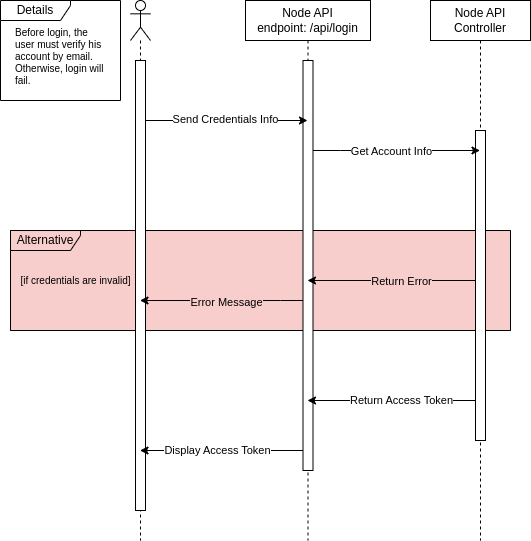

The diagram above was exported from draw.io. Its source (the exported page's mxGraphModel, read from the mxfile embedded in the PNG):
<mxGraphModel dx="1434" dy="781" grid="1" gridSize="10" guides="1" tooltips="1" connect="1" arrows="1" fold="1" page="1" pageScale="1" pageWidth="850" pageHeight="1100" math="0" shadow="0">
  <root>
    <mxCell id="0" />
    <mxCell id="1" parent="0" />
    <mxCell id="7N-NiP9JxCAHFGRjl6bu-51" value="" style="rounded=0;whiteSpace=wrap;html=1;strokeColor=#b85450;fillColor=#F8CECC;" parent="1" vertex="1">
      <mxGeometry x="30" y="770" width="500" height="100" as="geometry" />
    </mxCell>
    <mxCell id="7N-NiP9JxCAHFGRjl6bu-17" value="Alternative" style="shape=umlFrame;whiteSpace=wrap;html=1;pointerEvents=0;width=70;height=20;fillColor=none;" parent="1" vertex="1">
      <mxGeometry x="30" y="770" width="500" height="100" as="geometry" />
    </mxCell>
    <mxCell id="7N-NiP9JxCAHFGRjl6bu-5" value="" style="shape=umlLifeline;perimeter=lifelinePerimeter;whiteSpace=wrap;html=1;container=1;dropTarget=0;collapsible=0;recursiveResize=0;outlineConnect=0;portConstraint=eastwest;newEdgeStyle={&quot;edgeStyle&quot;:&quot;elbowEdgeStyle&quot;,&quot;elbow&quot;:&quot;vertical&quot;,&quot;curved&quot;:0,&quot;rounded&quot;:0};participant=umlActor;" parent="1" vertex="1">
      <mxGeometry x="150" y="540" width="20" height="540" as="geometry" />
    </mxCell>
    <mxCell id="7N-NiP9JxCAHFGRjl6bu-11" value="" style="html=1;points=[];perimeter=orthogonalPerimeter;outlineConnect=0;targetShapes=umlLifeline;portConstraint=eastwest;newEdgeStyle={&quot;edgeStyle&quot;:&quot;elbowEdgeStyle&quot;,&quot;elbow&quot;:&quot;vertical&quot;,&quot;curved&quot;:0,&quot;rounded&quot;:0};" parent="7N-NiP9JxCAHFGRjl6bu-5" vertex="1">
      <mxGeometry x="5" y="60" width="10" height="450" as="geometry" />
    </mxCell>
    <mxCell id="7N-NiP9JxCAHFGRjl6bu-6" value="Node API&lt;br&gt;endpoint: /api/login" style="shape=umlLifeline;perimeter=lifelinePerimeter;whiteSpace=wrap;html=1;container=1;dropTarget=0;collapsible=0;recursiveResize=0;outlineConnect=0;portConstraint=eastwest;newEdgeStyle={&quot;edgeStyle&quot;:&quot;elbowEdgeStyle&quot;,&quot;elbow&quot;:&quot;vertical&quot;,&quot;curved&quot;:0,&quot;rounded&quot;:0};" parent="1" vertex="1">
      <mxGeometry x="265" y="540" width="125" height="540" as="geometry" />
    </mxCell>
    <mxCell id="7N-NiP9JxCAHFGRjl6bu-16" value="" style="html=1;points=[];perimeter=orthogonalPerimeter;outlineConnect=0;targetShapes=umlLifeline;portConstraint=eastwest;newEdgeStyle={&quot;edgeStyle&quot;:&quot;elbowEdgeStyle&quot;,&quot;elbow&quot;:&quot;vertical&quot;,&quot;curved&quot;:0,&quot;rounded&quot;:0};" parent="7N-NiP9JxCAHFGRjl6bu-6" vertex="1">
      <mxGeometry x="57.5" y="60" width="10" height="410" as="geometry" />
    </mxCell>
    <mxCell id="C-rIPeblgNh_0IEKpaFD-3" style="edgeStyle=elbowEdgeStyle;rounded=0;orthogonalLoop=1;jettySize=auto;html=1;elbow=vertical;curved=0;" edge="1" parent="1" source="7N-NiP9JxCAHFGRjl6bu-7" target="7N-NiP9JxCAHFGRjl6bu-6">
      <mxGeometry relative="1" as="geometry">
        <Array as="points">
          <mxPoint x="420" y="940" />
        </Array>
      </mxGeometry>
    </mxCell>
    <mxCell id="C-rIPeblgNh_0IEKpaFD-4" value="Return Access Token" style="edgeLabel;html=1;align=center;verticalAlign=middle;resizable=0;points=[];" vertex="1" connectable="0" parent="C-rIPeblgNh_0IEKpaFD-3">
      <mxGeometry x="0.142" y="-1" relative="1" as="geometry">
        <mxPoint x="19" as="offset" />
      </mxGeometry>
    </mxCell>
    <mxCell id="7N-NiP9JxCAHFGRjl6bu-7" value="Node API&lt;br&gt;Controller" style="shape=umlLifeline;perimeter=lifelinePerimeter;whiteSpace=wrap;html=1;container=1;dropTarget=0;collapsible=0;recursiveResize=0;outlineConnect=0;portConstraint=eastwest;newEdgeStyle={&quot;edgeStyle&quot;:&quot;elbowEdgeStyle&quot;,&quot;elbow&quot;:&quot;vertical&quot;,&quot;curved&quot;:0,&quot;rounded&quot;:0};" parent="1" vertex="1">
      <mxGeometry x="450" y="540" width="100" height="540" as="geometry" />
    </mxCell>
    <mxCell id="7N-NiP9JxCAHFGRjl6bu-103" value="" style="html=1;points=[];perimeter=orthogonalPerimeter;outlineConnect=0;targetShapes=umlLifeline;portConstraint=eastwest;newEdgeStyle={&quot;edgeStyle&quot;:&quot;elbowEdgeStyle&quot;,&quot;elbow&quot;:&quot;vertical&quot;,&quot;curved&quot;:0,&quot;rounded&quot;:0};" parent="7N-NiP9JxCAHFGRjl6bu-7" vertex="1">
      <mxGeometry x="45" y="130" width="10" height="310" as="geometry" />
    </mxCell>
    <mxCell id="7N-NiP9JxCAHFGRjl6bu-19" value="&lt;font style=&quot;font-size: 10px;&quot;&gt;[if credentials are invalid]&lt;/font&gt;" style="text;html=1;align=center;verticalAlign=middle;resizable=0;points=[];autosize=1;strokeColor=none;fillColor=none;" parent="1" vertex="1">
      <mxGeometry x="30" y="805" width="130" height="30" as="geometry" />
    </mxCell>
    <mxCell id="7N-NiP9JxCAHFGRjl6bu-28" style="edgeStyle=elbowEdgeStyle;rounded=0;orthogonalLoop=1;jettySize=auto;html=1;elbow=vertical;curved=0;" parent="1" source="7N-NiP9JxCAHFGRjl6bu-16" target="7N-NiP9JxCAHFGRjl6bu-7" edge="1">
      <mxGeometry relative="1" as="geometry">
        <Array as="points">
          <mxPoint x="360" y="690" />
          <mxPoint x="420" y="680" />
        </Array>
      </mxGeometry>
    </mxCell>
    <mxCell id="7N-NiP9JxCAHFGRjl6bu-33" value="Get Account Info" style="edgeLabel;html=1;align=center;verticalAlign=middle;resizable=0;points=[];labelBackgroundColor=#FFFFFF;" parent="7N-NiP9JxCAHFGRjl6bu-28" vertex="1" connectable="0">
      <mxGeometry x="-0.0706" y="-3" relative="1" as="geometry">
        <mxPoint y="-3" as="offset" />
      </mxGeometry>
    </mxCell>
    <mxCell id="7N-NiP9JxCAHFGRjl6bu-29" style="edgeStyle=elbowEdgeStyle;rounded=0;orthogonalLoop=1;jettySize=auto;html=1;elbow=vertical;curved=0;" parent="1" source="7N-NiP9JxCAHFGRjl6bu-11" target="7N-NiP9JxCAHFGRjl6bu-6" edge="1">
      <mxGeometry relative="1" as="geometry">
        <Array as="points">
          <mxPoint x="240" y="660" />
          <mxPoint x="230" y="660" />
        </Array>
      </mxGeometry>
    </mxCell>
    <mxCell id="7N-NiP9JxCAHFGRjl6bu-32" value="Send Credentials Info" style="edgeLabel;html=1;align=center;verticalAlign=middle;resizable=0;points=[];labelBackgroundColor=#FFFFFF;" parent="7N-NiP9JxCAHFGRjl6bu-29" vertex="1" connectable="0">
      <mxGeometry x="-0.3754" y="2" relative="1" as="geometry">
        <mxPoint x="28" as="offset" />
      </mxGeometry>
    </mxCell>
    <mxCell id="7N-NiP9JxCAHFGRjl6bu-31" style="edgeStyle=elbowEdgeStyle;rounded=0;orthogonalLoop=1;jettySize=auto;html=1;elbow=vertical;curved=0;" parent="1" source="7N-NiP9JxCAHFGRjl6bu-16" target="7N-NiP9JxCAHFGRjl6bu-5" edge="1">
      <mxGeometry relative="1" as="geometry">
        <Array as="points">
          <mxPoint x="300" y="840" />
          <mxPoint x="280" y="780" />
          <mxPoint x="260" y="750" />
        </Array>
      </mxGeometry>
    </mxCell>
    <mxCell id="7N-NiP9JxCAHFGRjl6bu-35" value="Error Message" style="edgeLabel;html=1;align=center;verticalAlign=middle;resizable=0;points=[];labelBackgroundColor=#F8CECC;" parent="7N-NiP9JxCAHFGRjl6bu-31" vertex="1" connectable="0">
      <mxGeometry x="0.2816" y="1" relative="1" as="geometry">
        <mxPoint x="27" as="offset" />
      </mxGeometry>
    </mxCell>
    <mxCell id="7N-NiP9JxCAHFGRjl6bu-106" style="edgeStyle=elbowEdgeStyle;rounded=0;orthogonalLoop=1;jettySize=auto;html=1;elbow=vertical;curved=0;" parent="1" source="7N-NiP9JxCAHFGRjl6bu-16" target="7N-NiP9JxCAHFGRjl6bu-5" edge="1">
      <mxGeometry relative="1" as="geometry">
        <Array as="points">
          <mxPoint x="250" y="990" />
        </Array>
      </mxGeometry>
    </mxCell>
    <mxCell id="7N-NiP9JxCAHFGRjl6bu-107" value="Display Access Token" style="edgeLabel;html=1;align=center;verticalAlign=middle;resizable=0;points=[];labelBackgroundColor=#FFFFFF;" parent="7N-NiP9JxCAHFGRjl6bu-106" vertex="1" connectable="0">
      <mxGeometry x="0.057" y="3" relative="1" as="geometry">
        <mxPoint y="-4" as="offset" />
      </mxGeometry>
    </mxCell>
    <mxCell id="7N-NiP9JxCAHFGRjl6bu-108" value="Details" style="shape=umlFrame;whiteSpace=wrap;html=1;pointerEvents=0;width=70;height=20;" parent="1" vertex="1">
      <mxGeometry x="20" y="540" width="120" height="100" as="geometry" />
    </mxCell>
    <mxCell id="7N-NiP9JxCAHFGRjl6bu-109" value="&lt;h1 style=&quot;font-size: 10px;&quot;&gt;&lt;span style=&quot;font-weight: 400;&quot;&gt;Before login, the user must verify his account by email. Otherwise, login will fail.&lt;/span&gt;&lt;/h1&gt;" style="text;html=1;strokeColor=none;fillColor=none;spacing=5;spacingTop=-20;whiteSpace=wrap;overflow=hidden;rounded=0;fontSize=10;" parent="1" vertex="1">
      <mxGeometry x="30" y="570" width="100" height="60" as="geometry" />
    </mxCell>
    <mxCell id="C-rIPeblgNh_0IEKpaFD-1" style="edgeStyle=elbowEdgeStyle;rounded=0;orthogonalLoop=1;jettySize=auto;html=1;elbow=vertical;curved=0;" edge="1" parent="1" source="7N-NiP9JxCAHFGRjl6bu-103" target="7N-NiP9JxCAHFGRjl6bu-6">
      <mxGeometry relative="1" as="geometry">
        <Array as="points">
          <mxPoint x="410" y="820" />
        </Array>
      </mxGeometry>
    </mxCell>
    <mxCell id="C-rIPeblgNh_0IEKpaFD-2" value="Return Error" style="edgeLabel;html=1;align=center;verticalAlign=middle;resizable=0;points=[];labelBackgroundColor=#F8CECC;" vertex="1" connectable="0" parent="C-rIPeblgNh_0IEKpaFD-1">
      <mxGeometry x="-0.1071" y="1" relative="1" as="geometry">
        <mxPoint y="-1" as="offset" />
      </mxGeometry>
    </mxCell>
  </root>
</mxGraphModel>